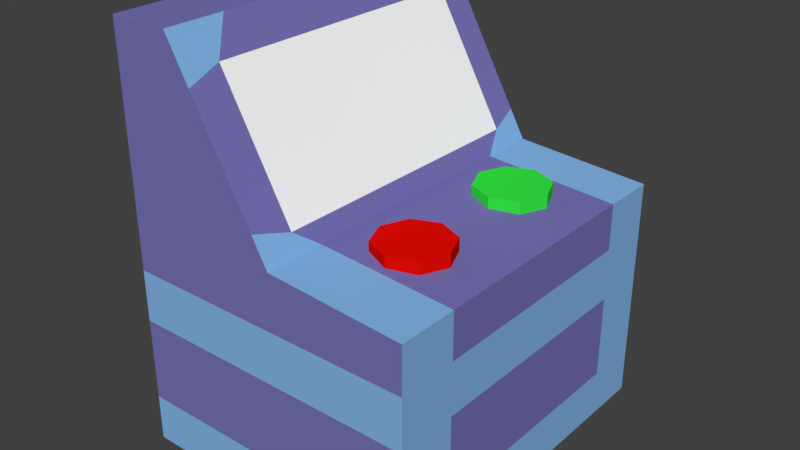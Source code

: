 # Source: steuerkasten.blend  (saved by Blender 2.79.0; exported with 4.5.12 LTS)
import bpy
from mathutils import Matrix  # noqa: F401  (used for matrix-valued properties, if any)

bpy.ops.wm.read_factory_settings(use_empty=True)
scene = bpy.context.scene
scene.name = 'Scene'

# ---- collections
col_collection_1 = bpy.data.collections.new('Collection 1'); scene.collection.children.link(col_collection_1)

# ---- materials (node trees are filled in below, after node groups)
mat_material = bpy.data.materials.new('Material')
mat_material.alpha_threshold = 0.0
mat_material.use_transparent_shadow = False
mat_material.diffuse_color = (0.1862, 0.1703, 0.4672, 1.0)
mat_material.roughness = 0.5
mat_material.specular_intensity = 0.0
mat_material.line_color = (0.0, 0.0, 0.0, 1.0)
mat_material_001 = bpy.data.materials.new('Material.001')
mat_material_001.alpha_threshold = 0.0
mat_material_001.use_transparent_shadow = False
mat_material_001.diffuse_color = (0.2297, 0.4669, 0.8, 1.0)
mat_material_001.roughness = 0.5
mat_material_001.specular_intensity = 0.0
mat_material_002 = bpy.data.materials.new('Material.002')
mat_material_002.alpha_threshold = 0.0
mat_material_002.use_transparent_shadow = False
mat_material_002.diffuse_color = (1.0, 1.0, 1.0, 1.0)
mat_material_002.roughness = 0.5
mat_material_002.specular_intensity = 0.0
mat_material_004 = bpy.data.materials.new('Material.004')
mat_material_004.alpha_threshold = 0.0
mat_material_004.use_transparent_shadow = False
mat_material_004.diffuse_color = (0.03386, 0.8, 0.05303, 1.0)
mat_material_004.roughness = 0.5
mat_material_004.specular_intensity = 0.0
mat_material_003 = bpy.data.materials.new('Material.003')
mat_material_003.alpha_threshold = 0.0
mat_material_003.use_transparent_shadow = False
mat_material_003.diffuse_color = (0.8, 0.003665, 0.001845, 1.0)
mat_material_003.roughness = 0.5
mat_material_003.specular_intensity = 0.0

# ---- material node trees

# ---- world
world_world = bpy.data.worlds.new('World'); scene.world = world_world
world_world.color = (0.05088, 0.05088, 0.05088)
world_world.use_sun_shadow = False
world_world.sun_shadow_jitter_overblur = 0.0
world_world.cycles.sampling_method = 'MANUAL'

# ---- meshes
me_cube = bpy.data.meshes.new('Cube')
me_cube.from_pydata([(0.4616, 0.5727, -0.02051), (0.4616, -0.5727, -0.02051), (-0.505, -0.5727, -0.02051), (-0.505, 0.5727, -0.02051), (0.4616, 0.5727, 0.7277), (0.4616, -0.5727, 0.7277), (-0.505, -0.5727, 1.332), (-0.505, 0.5727, 1.332), (0.4616, 0.5727, 0.5763), (0.4616, -0.5727, 0.5763), (-0.505, -0.5727, 0.5763), (-0.505, 0.5727, 0.5763), (0.1394, 0.5727, -0.02051), (-0.1828, 0.5727, -0.02051), (0.1394, -0.5727, -0.02051), (-0.1828, -0.5727, -0.02051), (0.0186, 0.5727, 0.7577), (-0.3054, 0.5727, 1.332), (0.0186, -0.5727, 0.7577), (-0.3054, -0.5727, 1.332), (0.1394, 0.5727, 0.5763), (-0.1828, 0.5727, 0.5763), (0.1394, -0.5727, 0.5763), (-0.1828, -0.5727, 0.5763), (0.4616, -0.3733, -0.02051), (-0.505, -0.3733, -0.02051), (0.4616, -0.3733, 0.7277), (-0.505, -0.3733, 1.332), (-0.505, -0.3733, 0.5763), (0.4616, -0.3733, 0.5763), (0.0186, -0.3733, 0.7577), (-0.3054, -0.3733, 1.332), (0.1394, -0.3733, -0.02051), (-0.1828, -0.3733, -0.02051), (-0.505, 0.3911, -0.02051), (-0.505, 0.3911, 1.332), (-0.505, 0.3911, 0.5763), (0.1394, 0.3911, -0.02051), (-0.1828, 0.3911, -0.02051), (0.4616, 0.3911, -0.02051), (0.4616, 0.3911, 0.7277), (0.4616, 0.3911, 0.5763), (0.0186, 0.3911, 0.7577), (-0.3054, 0.3911, 1.332), (-0.105, 0.5727, -0.02051), (-0.105, -0.5727, -0.02051), (-0.2272, 0.5727, 1.193), (-0.2272, -0.5727, 1.193), (-0.105, 0.5727, 0.5763), (-0.105, -0.5727, 0.5763), (-0.105, -0.3733, -0.02051), (-0.2469, -0.4509, 1.228), (-0.2469, 0.4687, 1.228), (-0.105, 0.3911, -0.02051), (-0.01362, -0.4509, 0.8148), (-0.01362, 0.4687, 0.8148), (0.0878, 0.5727, -0.02051), (0.0878, -0.5727, -0.02051), (-0.0333, 0.5727, 0.8497), (-0.0333, -0.5727, 0.8497), (0.0878, 0.5727, 0.5763), (0.0878, -0.5727, 0.5763), (0.0878, -0.3733, -0.02051), (0.0878, 0.3911, -0.02051), (0.4616, 0.5727, 0.4065), (0.4616, -0.5727, 0.4065), (-0.505, -0.5727, 0.4065), (-0.505, 0.5727, 0.4065), (0.1394, -0.5727, 0.4065), (-0.1828, -0.5727, 0.4065), (0.1394, 0.5727, 0.4065), (-0.1828, 0.5727, 0.4065), (0.4616, -0.3733, 0.4065), (-0.505, -0.3733, 0.4065), (0.4616, 0.3911, 0.4065), (-0.505, 0.3911, 0.4065), (-0.105, 0.5727, 0.4065), (-0.105, -0.5727, 0.4065), (0.0878, -0.5727, 0.4065), (0.0878, 0.5727, 0.4065), (0.1394, -0.5727, 0.1341), (-0.1828, -0.5727, 0.1341), (0.4616, -0.3733, 0.1341), (-0.505, -0.3733, 0.1341), (0.4616, 0.3911, 0.1341), (-0.505, 0.3911, 0.1341), (-0.105, -0.5727, 0.1341), (0.0878, -0.5727, 0.1341), (0.4616, 0.5727, 0.1341), (0.4616, -0.5727, 0.1341), (-0.505, -0.5727, 0.1341), (-0.505, 0.5727, 0.1341), (0.1394, 0.5727, 0.1341), (-0.1828, 0.5727, 0.1341), (-0.105, 0.5727, 0.1341), (0.0878, 0.5727, 0.1341), (0.2153, 0.3501, 0.7244), (0.2153, 0.3501, 0.7802), (0.301, 0.3146, 0.7244), (0.301, 0.3146, 0.7802), (0.3365, 0.229, 0.7244), (0.3365, 0.229, 0.7802), (0.301, 0.1433, 0.7244), (0.301, 0.1433, 0.7802), (0.2153, 0.1079, 0.7244), (0.2153, 0.1079, 0.7802), (0.1297, 0.1433, 0.7244), (0.1297, 0.1433, 0.7802), (0.09424, 0.229, 0.7244), (0.09424, 0.229, 0.7802), (0.1297, 0.3146, 0.7244), (0.1297, 0.3146, 0.7802), (0.2153, -0.1044, 0.7244), (0.2153, -0.1044, 0.7802), (0.301, -0.1399, 0.7244), (0.301, -0.1399, 0.7802), (0.3365, -0.2255, 0.7244), (0.3365, -0.2255, 0.7802), (0.301, -0.3112, 0.7244), (0.301, -0.3112, 0.7802), (0.2153, -0.3466, 0.7244), (0.2153, -0.3466, 0.7802), (0.1297, -0.3112, 0.7244), (0.1297, -0.3112, 0.7802), (0.09424, -0.2255, 0.7244), (0.09424, -0.2255, 0.7802), (0.1297, -0.1399, 0.7244), (0.1297, -0.1399, 0.7802)], [], [(33, 15, 2, 25), (31, 27, 6, 19), (29, 26, 5, 9), (23, 19, 6, 10), (36, 35, 7, 11), (93, 13, 3, 91), (17, 21, 11, 7), (75, 36, 11, 67), (69, 23, 10, 66), (72, 29, 9, 65), (65, 9, 22, 68), (77, 49, 23, 69), (4, 8, 20, 16), (46, 48, 21, 17), (88, 0, 12, 92), (94, 44, 13, 93), (9, 5, 18, 22), (49, 47, 19, 23), (26, 30, 18, 5), (51, 31, 19, 47), (24, 1, 14, 32), (50, 45, 15, 33), (53, 50, 33, 38), (39, 24, 32, 37), (52, 43, 31, 51), (40, 42, 30, 26), (74, 41, 29, 72), (66, 10, 28, 73), (10, 6, 27, 28), (41, 40, 26, 29), (43, 35, 27, 31), (38, 33, 25, 34), (13, 38, 34, 3), (17, 7, 35, 43), (8, 4, 40, 41), (64, 8, 41, 74), (4, 16, 42, 40), (46, 17, 43, 52), (0, 39, 37, 12), (44, 53, 38, 13), (73, 28, 36, 75), (28, 27, 35, 36), (56, 63, 53, 44), (58, 46, 52, 55), (55, 52, 51, 54), (63, 62, 50, 53), (62, 57, 45, 50), (54, 51, 47, 59), (61, 59, 47, 49), (95, 56, 44, 94), (58, 60, 48, 46), (78, 61, 49, 77), (68, 22, 61, 78), (16, 20, 60, 58), (92, 12, 56, 95), (22, 18, 59, 61), (30, 54, 59, 18), (32, 14, 57, 62), (37, 32, 62, 63), (42, 55, 54, 30), (16, 58, 55, 42), (12, 37, 63, 56), (20, 70, 79, 60), (80, 68, 78, 87), (87, 78, 77, 86), (60, 79, 76, 48), (83, 73, 75, 85), (88, 64, 74, 84), (90, 66, 73, 83), (84, 74, 72, 82), (48, 76, 71, 21), (8, 64, 70, 20), (86, 77, 69, 81), (89, 65, 68, 80), (82, 72, 65, 89), (81, 69, 66, 90), (85, 75, 67, 91), (21, 71, 67, 11), (34, 85, 91, 3), (15, 81, 90, 2), (24, 82, 89, 1), (1, 89, 80, 14), (45, 86, 81, 15), (39, 84, 82, 24), (2, 90, 83, 25), (0, 88, 84, 39), (25, 83, 85, 34), (57, 87, 86, 45), (14, 80, 87, 57), (70, 92, 95, 79), (79, 95, 94, 76), (76, 94, 93, 71), (64, 88, 92, 70), (71, 93, 91, 67), (96, 97, 99, 98), (98, 99, 101, 100), (100, 101, 103, 102), (102, 103, 105, 104), (104, 105, 107, 106), (106, 107, 109, 108), (99, 97, 111, 109, 107, 105, 103, 101), (108, 109, 111, 110), (110, 111, 97, 96), (96, 98, 100, 102, 104, 106, 108, 110), (112, 113, 115, 114), (114, 115, 117, 116), (116, 117, 119, 118), (118, 119, 121, 120), (120, 121, 123, 122), (122, 123, 125, 124), (115, 113, 127, 125, 123, 121, 119, 117), (124, 125, 127, 126), (126, 127, 113, 112), (112, 114, 116, 118, 120, 122, 124, 126)])
me_cube.polygons.foreach_set('material_index', [0, 0, 1, 0, 0, 1, 0, 1, 1, 1, 1, 1, 0, 0, 1, 1, 0, 0, 1, 1, 0, 0, 0, 0, 0, 0, 1, 1, 0, 0, 0, 0, 0, 0, 1, 1, 1, 1, 0, 0, 1, 0, 0, 0, 2, 0, 0, 0, 0, 1, 0, 1, 1, 0, 1, 0, 1, 0, 0, 0, 1, 0, 1, 0, 0, 1, 0, 1, 0, 0, 1, 1, 0, 0, 1, 0, 0, 1, 1, 1, 1, 1, 1, 1, 1, 1, 1, 1, 1, 0, 0, 0, 0, 0, 3, 3, 3, 3, 3, 3, 3, 3, 3, 3, 4, 4, 4, 4, 4, 4, 4, 4, 4, 4])
me_cube.materials.append(mat_material)
me_cube.materials.append(mat_material_001)
me_cube.materials.append(mat_material_002)
me_cube.materials.append(mat_material_004)
me_cube.materials.append(mat_material_003)
me_cube.use_remesh_preserve_volume = False
me_cube.use_remesh_preserve_attributes = False
me_cube.use_mirror_vertex_groups = False
me_cube.update()

# ---- objects
ob_steuerkasten = bpy.data.objects.new('Steuerkasten', me_cube)

# ---- transforms, parenting, visibility, modifiers, constraints
ob_steuerkasten.location = (0.0, 0.0, 0.0)
ob_steuerkasten.lock_rotations_4d = False
ob_steuerkasten.empty_display_type = 'ARROWS'
ob_steuerkasten.lineart.crease_threshold = 0.0

# ---- collection membership
col_collection_1.objects.link(ob_steuerkasten)

# ---- scene / render settings (as saved in the file)
scene.frame_start = 1; scene.frame_end = 250; scene.frame_set(1)
scene.render.engine = 'BLENDER_EEVEE_NEXT'
scene.render.resolution_percentage = 50
scene.render.dither_intensity = 0.0
scene.cycles.use_denoising = False
scene.cycles.samples = 128
scene.cycles.sampling_pattern = 'TABULATED_SOBOL'
scene.cycles.use_adaptive_sampling = False
scene.cycles.use_light_tree = False
scene.cycles.blur_glossy = 0.0
scene.cycles.sample_clamp_indirect = 0.0
scene.view_settings.view_transform = 'Standard'
bpy.context.view_layer.update()

# ---- added for rendering (the .blend has no active camera and no usable light): camera, sun
cam_auto = bpy.data.cameras.new('AutoCamera')
cam_auto.lens = 50.0
cam_auto.sensor_width = 36.0
cam_auto.clip_end = 1000.0
ob_auto_camera = bpy.data.objects.new('AutoCamera', cam_auto)
scene.collection.objects.link(ob_auto_camera)
ob_auto_camera.location = (1.8461, -2.24134, 2.14995)
ob_auto_camera.rotation_euler = (1.09748, -7.21219e-08, 0.694738)
scene.camera = ob_auto_camera
light_auto_sun = bpy.data.lights.new('AutoSun', 'SUN')
light_auto_sun.energy = 3.0
light_auto_sun.angle = 0.0523599
ob_auto_sun = bpy.data.objects.new('AutoSun', light_auto_sun)
scene.collection.objects.link(ob_auto_sun)
ob_auto_sun.rotation_euler = (0.872665, 0.174533, 0.523599)
bpy.context.view_layer.update()
